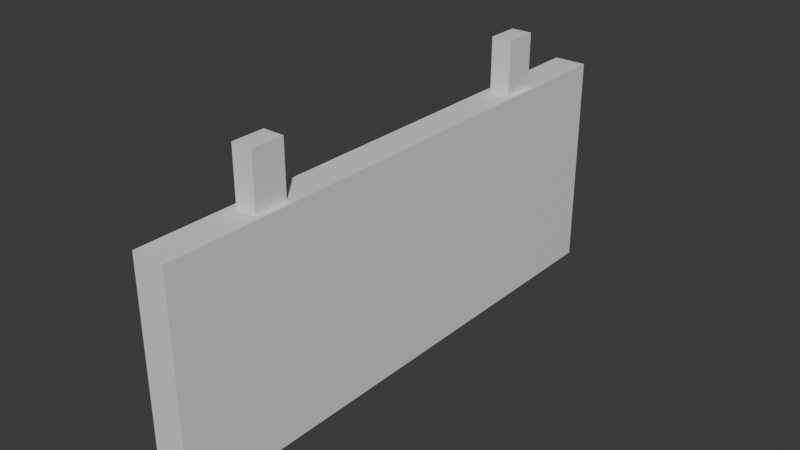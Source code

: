 # Source: hanging_sign.blend  (saved by Blender 4.2.66; exported with 4.5.12 LTS)
import bpy
from mathutils import Matrix  # noqa: F401  (used for matrix-valued properties, if any)

bpy.ops.wm.read_factory_settings(use_empty=True)
scene = bpy.context.scene
scene.name = 'Scene'

# ---- collections
col_collection = bpy.data.collections.new('Collection'); scene.collection.children.link(col_collection)

# ---- materials (node trees are filled in below, after node groups)
mat_display = bpy.data.materials.new('Display')
mat_display.alpha_threshold = 0.0
mat_display.roughness = 0.5
mat_display.line_color = (0.0, 0.0, 0.0, 1.0)
mat_legs = bpy.data.materials.new('Legs')

# ---- material node trees
mat_display.use_nodes = True; mat_display.node_tree.nodes.clear()
_N = mat_display.node_tree.nodes; _L = mat_display.node_tree.links
n0 = _N.new('ShaderNodeOutputMaterial'); n0.name = 'Material Output'; n0.location = (300, 300)
n1 = _N.new('ShaderNodeBsdfPrincipled'); n1.name = 'Principled BSDF'; n1.location = (10, 300)
n1.inputs[3].default_value = 1.45
_L.new(n1.outputs[0], n0.inputs[0])
n0.is_active_output = True
mat_legs.use_nodes = True; mat_legs.node_tree.nodes.clear()
_N = mat_legs.node_tree.nodes; _L = mat_legs.node_tree.links
n0 = _N.new('ShaderNodeBsdfPrincipled'); n0.name = 'Principled BSDF'; n0.location = (10, 300)
n1 = _N.new('ShaderNodeOutputMaterial'); n1.name = 'Material Output'; n1.location = (300, 300)
_L.new(n0.outputs[0], n1.inputs[0])
n1.is_active_output = True

# ---- world
world_world = bpy.data.worlds.new('World'); scene.world = world_world
world_world.use_nodes = True; world_world.node_tree.nodes.clear()
_N = world_world.node_tree.nodes; _L = world_world.node_tree.links
n0 = _N.new('ShaderNodeOutputWorld'); n0.name = 'World Output'; n0.location = (300, 300)
n1 = _N.new('ShaderNodeBackground'); n1.name = 'Background'; n1.location = (10, 300)
n1.inputs[0].default_value = (0.05088, 0.05088, 0.05088, 1.0)
_L.new(n1.outputs[0], n0.inputs[0])
n0.is_active_output = True
world_world.color = (0.05088, 0.05088, 0.05088)
world_world.sun_shadow_jitter_overblur = 0.0

# ---- meshes
me_cube_001 = bpy.data.meshes.new('Cube.001')
me_cube_001.from_pydata([(-0.3, -5.0, -2.0), (-0.3, -5.0, 2.0), (-0.3, 5.0, -2.0), (-0.3, 5.0, 2.0), (0.3, -5.0, -2.0), (0.3, -5.0, 2.0), (0.3, 5.0, -2.0), (0.3, 5.0, 2.0)], [], [(0, 1, 3, 2), (2, 3, 7, 6), (6, 7, 5, 4), (4, 5, 1, 0), (2, 6, 4, 0), (7, 3, 1, 5)])
_uv = me_cube_001.uv_layers.new(name='UVMap')
_uv.uv.foreach_set('vector', [0.3846, 0.9615, 1.911e-08, 0.9615, 9.17e-08, 6.923e-15, 0.3846, 2.904e-08, 0.8846, 0.3846, 0.8846, 0.0, 0.9423, 0.0, 0.9423, 0.3846, 0.7692, 0.9615, 0.3846, 0.9615, 0.3846, -1.681e-08, 0.7692, 1.223e-08, 0.8846, 0.7692, 0.8846, 0.3846, 0.9423, 0.3846, 0.9423, 0.7692, 0.8269, 0.9615, 0.7692, 0.9615, 0.7692, 0.0, 0.8269, 0.0, 0.8846, 0.9615, 0.8269, 0.9615, 0.8269, 0.0, 0.8846, 0.0])
me_cube_001.materials.append(mat_display)
me_cube_001.update()
me_cube_002 = bpy.data.meshes.new('Cube.002')
me_cube_002.from_pydata([(-0.1919, 2.7, 1.01), (-0.1919, 2.7, 2.99), (-0.1919, 3.3, 1.01), (-0.1919, 3.3, 2.99), (0.1919, 2.7, 1.01), (0.1919, 2.7, 2.99), (0.1919, 3.3, 1.01), (0.1919, 3.3, 2.99)], [], [(0, 1, 3, 2), (2, 3, 7, 6), (6, 7, 5, 4), (4, 5, 1, 0), (2, 6, 4, 0), (7, 3, 1, 5)])
_uv = me_cube_002.uv_layers.new(name='UVMap')
_uv.uv.foreach_set('vector', [0.8846, 0.9596, 0.8846, 0.7692, 0.9423, 0.7692, 0.9423, 0.9596, 0.9423, 0.3808, 0.9423, 0.1904, 0.9792, 0.1904, 0.9792, 0.3808, 0.9423, 0.1904, 0.9423, 0.0, 1.0, 0.0, 1.0, 0.1904, 0.9423, 0.5712, 0.9423, 0.3808, 0.9792, 0.3808, 0.9792, 0.5712, 0.9792, 0.6288, 0.9423, 0.6288, 0.9423, 0.5712, 0.9792, 0.5712, 0.9792, 0.6865, 0.9423, 0.6865, 0.9423, 0.6288, 0.9792, 0.6288])
me_cube_002.materials.append(mat_legs)
me_cube_002.update()

# ---- objects
ob_cube_col = bpy.data.objects.new('Cube-col', me_cube_001)
ob_cube_001 = bpy.data.objects.new('Cube.001', me_cube_002)

# ---- transforms, parenting, visibility, modifiers, constraints
ob_cube_col.location = (0.0, 0.0, 0.0)
ob_cube_001.location = (0.0, 0.0, 0.0)
_m = ob_cube_001.modifiers.new('Mirror', 'MIRROR')
_m.use_axis = (False, True, False)
_m.mirror_object = ob_cube_col

# ---- collection membership
col_collection.objects.link(ob_cube_col)
col_collection.objects.link(ob_cube_001)

# ---- scene / render settings (as saved in the file)
scene.frame_start = 1; scene.frame_end = 250; scene.frame_set(1)
scene.render.engine = 'BLENDER_EEVEE_NEXT'
bpy.context.view_layer.update()

# ---- added for rendering (the .blend has no active camera and no usable light): camera, sun
cam_auto = bpy.data.cameras.new('AutoCamera')
cam_auto.lens = 50.0
cam_auto.sensor_width = 36.0
cam_auto.clip_end = 1000.0
ob_auto_camera = bpy.data.objects.new('AutoCamera', cam_auto)
scene.collection.objects.link(ob_auto_camera)
ob_auto_camera.location = (10.3551, -12.4261, 8.77907)
ob_auto_camera.rotation_euler = (1.09748, -7.21219e-08, 0.694738)
scene.camera = ob_auto_camera
light_auto_sun = bpy.data.lights.new('AutoSun', 'SUN')
light_auto_sun.energy = 3.0
light_auto_sun.angle = 0.0523599
ob_auto_sun = bpy.data.objects.new('AutoSun', light_auto_sun)
scene.collection.objects.link(ob_auto_sun)
ob_auto_sun.rotation_euler = (0.872665, 0.174533, 0.523599)
bpy.context.view_layer.update()
